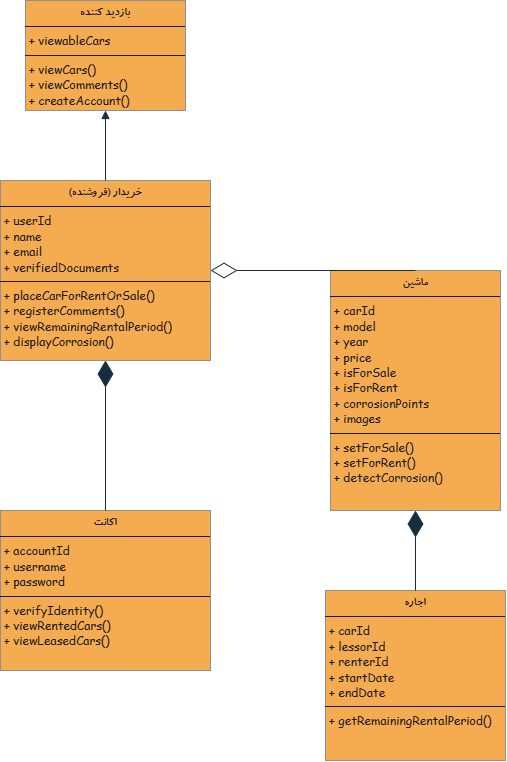

The diagram above was exported from draw.io. Its source (the exported page's mxGraphModel, read from the mxfile embedded in the PNG):
<mxGraphModel dx="2049" dy="1054" grid="1" gridSize="10" guides="1" tooltips="1" connect="1" arrows="1" fold="1" page="1" pageScale="1" pageWidth="850" pageHeight="1100" math="0" shadow="0">
  <root>
    <mxCell id="0" />
    <mxCell id="1" parent="0" />
    <mxCell id="myxiOlxtA_Yie6UEJxvB-1" value="&lt;p style=&quot;margin:0px;margin-top:4px;text-align:center;&quot;&gt;&lt;b&gt;&lt;font face=&quot;B Koodak&quot;&gt;بازدید کننده&lt;/font&gt;&lt;/b&gt;&lt;/p&gt;&lt;hr size=&quot;1&quot; style=&quot;border-style:solid;&quot;&gt;&lt;p style=&quot;margin:0px;margin-left:4px;&quot;&gt;&lt;font face=&quot;Comic Sans MS&quot;&gt;+ viewableCars&lt;/font&gt;&lt;/p&gt;&lt;hr size=&quot;1&quot; style=&quot;border-style:solid;&quot;&gt;&lt;p style=&quot;margin:0px;margin-left:4px;&quot;&gt;&lt;font face=&quot;Comic Sans MS&quot;&gt;+ viewCars()&lt;/font&gt;&lt;/p&gt;&lt;p style=&quot;margin:0px;margin-left:4px;&quot;&gt;&lt;font face=&quot;Comic Sans MS&quot;&gt;+ viewComments()&lt;/font&gt;&lt;/p&gt;&lt;p style=&quot;margin:0px;margin-left:4px;&quot;&gt;&lt;font face=&quot;Comic Sans MS&quot;&gt;+ createAccount()&lt;/font&gt;&lt;/p&gt;" style="verticalAlign=top;align=left;overflow=fill;html=1;whiteSpace=wrap;labelBackgroundColor=none;fillColor=#F5AB50;strokeColor=#909090;fontColor=#1A1A1A;" parent="1" vertex="1">
      <mxGeometry x="345" y="70" width="160" height="110" as="geometry" />
    </mxCell>
    <mxCell id="myxiOlxtA_Yie6UEJxvB-2" value="&lt;p style=&quot;margin:0px;margin-top:4px;text-align:center;&quot;&gt;&lt;b&gt;&lt;font face=&quot;B Koodak&quot;&gt;خریدار (فروشنده)&lt;/font&gt;&lt;/b&gt;&lt;/p&gt;&lt;hr size=&quot;1&quot; style=&quot;border-style:solid;&quot;&gt;&lt;p style=&quot;margin: 0px 0px 0px 4px;&quot;&gt;&lt;font face=&quot;Comic Sans MS&quot;&gt;+ userId&lt;/font&gt;&lt;/p&gt;&lt;p style=&quot;margin: 0px 0px 0px 4px;&quot;&gt;&lt;font face=&quot;Comic Sans MS&quot;&gt;+&amp;nbsp;name&lt;/font&gt;&lt;/p&gt;&lt;p style=&quot;margin: 0px 0px 0px 4px;&quot;&gt;&lt;font face=&quot;Comic Sans MS&quot;&gt;+&amp;nbsp;email&lt;/font&gt;&lt;/p&gt;&lt;p style=&quot;margin: 0px 0px 0px 4px;&quot;&gt;&lt;font face=&quot;Comic Sans MS&quot;&gt;+&amp;nbsp;verifiedDocuments&lt;/font&gt;&lt;/p&gt;&lt;hr size=&quot;1&quot; style=&quot;border-style:solid;&quot;&gt;&lt;p style=&quot;margin:0px;margin-left:4px;&quot;&gt;&lt;span style=&quot;background-color: initial;&quot;&gt;&lt;font face=&quot;Comic Sans MS&quot;&gt;+ placeCarForRentOrSale()&lt;/font&gt;&lt;/span&gt;&lt;/p&gt;&lt;p style=&quot;margin:0px;margin-left:4px;&quot;&gt;&lt;font face=&quot;Comic Sans MS&quot;&gt;+ registerComments()&lt;span style=&quot;background-color: initial;&quot;&gt;&lt;/span&gt;&lt;/font&gt;&lt;/p&gt;&lt;p style=&quot;margin: 0px 0px 0px 4px;&quot;&gt;&lt;font face=&quot;Comic Sans MS&quot;&gt;+ viewRemainingRentalPeriod()&lt;/font&gt;&lt;/p&gt;&lt;p style=&quot;margin: 0px 0px 0px 4px;&quot;&gt;&lt;font face=&quot;Comic Sans MS&quot;&gt;+ displayCorrosion()&lt;/font&gt;&lt;/p&gt;" style="verticalAlign=top;align=left;overflow=fill;html=1;whiteSpace=wrap;labelBackgroundColor=none;fillColor=#F5AB50;strokeColor=#909090;fontColor=#1A1A1A;" parent="1" vertex="1">
      <mxGeometry x="320" y="250" width="210" height="180" as="geometry" />
    </mxCell>
    <mxCell id="myxiOlxtA_Yie6UEJxvB-3" value="&lt;p style=&quot;margin:0px;margin-top:4px;text-align:center;&quot;&gt;&lt;b&gt;&lt;font face=&quot;B Koodak&quot;&gt;ماشین&lt;/font&gt;&lt;/b&gt;&lt;/p&gt;&lt;hr size=&quot;1&quot; style=&quot;border-style:solid;&quot;&gt;&lt;p style=&quot;margin:0px;margin-left:4px;&quot;&gt;&lt;font face=&quot;Comic Sans MS&quot;&gt;+ carId&lt;/font&gt;&lt;/p&gt;&lt;p style=&quot;margin:0px;margin-left:4px;&quot;&gt;&lt;font face=&quot;Comic Sans MS&quot;&gt;+&amp;nbsp;model&lt;/font&gt;&lt;/p&gt;&lt;p style=&quot;margin:0px;margin-left:4px;&quot;&gt;&lt;font face=&quot;Comic Sans MS&quot;&gt;+&amp;nbsp;year&lt;/font&gt;&lt;/p&gt;&lt;p style=&quot;margin:0px;margin-left:4px;&quot;&gt;&lt;font face=&quot;Comic Sans MS&quot;&gt;+ price&lt;/font&gt;&lt;/p&gt;&lt;p style=&quot;margin:0px;margin-left:4px;&quot;&gt;&lt;font face=&quot;Comic Sans MS&quot;&gt;+&amp;nbsp;isForSale&lt;/font&gt;&lt;/p&gt;&lt;p style=&quot;margin:0px;margin-left:4px;&quot;&gt;&lt;font face=&quot;Comic Sans MS&quot;&gt;+&amp;nbsp;isForRent&lt;/font&gt;&lt;/p&gt;&lt;p style=&quot;margin:0px;margin-left:4px;&quot;&gt;&lt;font face=&quot;Comic Sans MS&quot;&gt;+&amp;nbsp;corrosionPoints&lt;/font&gt;&lt;/p&gt;&lt;p style=&quot;margin:0px;margin-left:4px;&quot;&gt;&lt;font face=&quot;Comic Sans MS&quot;&gt;+ images&lt;/font&gt;&lt;/p&gt;&lt;hr size=&quot;1&quot; style=&quot;border-style:solid;&quot;&gt;&lt;p style=&quot;margin:0px;margin-left:4px;&quot;&gt;&lt;font face=&quot;Comic Sans MS&quot;&gt;+ setForSale()&lt;/font&gt;&lt;/p&gt;&lt;p style=&quot;margin:0px;margin-left:4px;&quot;&gt;&lt;font face=&quot;Comic Sans MS&quot;&gt;+&amp;nbsp;setForRent()&lt;/font&gt;&lt;/p&gt;&lt;p style=&quot;margin:0px;margin-left:4px;&quot;&gt;&lt;font face=&quot;Comic Sans MS&quot;&gt;+&amp;nbsp;detectCorrosion()&lt;/font&gt;&lt;/p&gt;" style="verticalAlign=top;align=left;overflow=fill;html=1;whiteSpace=wrap;labelBackgroundColor=none;fillColor=#F5AB50;strokeColor=#909090;fontColor=#1A1A1A;" parent="1" vertex="1">
      <mxGeometry x="650" y="340" width="170" height="240" as="geometry" />
    </mxCell>
    <mxCell id="myxiOlxtA_Yie6UEJxvB-4" value="&lt;p style=&quot;margin:0px;margin-top:4px;text-align:center;&quot;&gt;&lt;b&gt;&lt;font face=&quot;B Koodak&quot;&gt;اکانت&lt;/font&gt;&lt;/b&gt;&lt;/p&gt;&lt;hr size=&quot;1&quot; style=&quot;border-style:solid;&quot;&gt;&lt;p style=&quot;margin:0px;margin-left:4px;&quot;&gt;&lt;span style=&quot;background-color: initial;&quot;&gt;&lt;font face=&quot;Comic Sans MS&quot;&gt;+ accountId&lt;/font&gt;&lt;/span&gt;&lt;/p&gt;&lt;p style=&quot;margin:0px;margin-left:4px;&quot;&gt;&lt;font face=&quot;Comic Sans MS&quot;&gt;&lt;span style=&quot;background-color: initial;&quot;&gt;+&amp;nbsp;&lt;/span&gt;&lt;span style=&quot;background-color: initial;&quot;&gt;username&lt;/span&gt;&lt;/font&gt;&lt;/p&gt;&lt;p style=&quot;margin:0px;margin-left:4px;&quot;&gt;&lt;font face=&quot;Comic Sans MS&quot;&gt;&lt;span style=&quot;background-color: initial;&quot;&gt;+&amp;nbsp;&lt;/span&gt;&lt;span style=&quot;background-color: initial;&quot;&gt;password&lt;/span&gt;&lt;/font&gt;&lt;/p&gt;&lt;hr size=&quot;1&quot; style=&quot;border-style:solid;&quot;&gt;&lt;p style=&quot;margin:0px;margin-left:4px;&quot;&gt;&lt;font face=&quot;Comic Sans MS&quot;&gt;+&amp;nbsp;verifyIdentity()&lt;/font&gt;&lt;/p&gt;&lt;p style=&quot;margin:0px;margin-left:4px;&quot;&gt;&lt;font face=&quot;Comic Sans MS&quot;&gt;+&amp;nbsp;&lt;span style=&quot;background-color: initial;&quot;&gt;viewRentedCars()&lt;/span&gt;&lt;/font&gt;&lt;/p&gt;&lt;p style=&quot;margin:0px;margin-left:4px;&quot;&gt;&lt;font face=&quot;Comic Sans MS&quot;&gt;&lt;span style=&quot;background-color: initial;&quot;&gt;+&amp;nbsp;&lt;/span&gt;&lt;span style=&quot;background-color: initial;&quot;&gt;viewLeasedCars()&lt;/span&gt;&lt;/font&gt;&lt;/p&gt;" style="verticalAlign=top;align=left;overflow=fill;html=1;whiteSpace=wrap;labelBackgroundColor=none;fillColor=#F5AB50;strokeColor=#909090;fontColor=#1A1A1A;" parent="1" vertex="1">
      <mxGeometry x="320" y="580" width="210" height="160" as="geometry" />
    </mxCell>
    <mxCell id="myxiOlxtA_Yie6UEJxvB-6" value="&lt;p style=&quot;margin:0px;margin-top:4px;text-align:center;&quot;&gt;&lt;b&gt;&lt;font face=&quot;B Koodak&quot;&gt;اجاره&lt;/font&gt;&lt;/b&gt;&lt;/p&gt;&lt;hr size=&quot;1&quot; style=&quot;border-style:solid;&quot;&gt;&lt;p style=&quot;margin:0px;margin-left:4px;&quot;&gt;&lt;font face=&quot;Comic Sans MS&quot;&gt;+&amp;nbsp;carId&lt;/font&gt;&lt;/p&gt;&lt;p style=&quot;margin:0px;margin-left:4px;&quot;&gt;&lt;font face=&quot;Comic Sans MS&quot;&gt;+ lessorId&lt;/font&gt;&lt;/p&gt;&lt;p style=&quot;margin:0px;margin-left:4px;&quot;&gt;&lt;font face=&quot;Comic Sans MS&quot;&gt;+ renterId&lt;/font&gt;&lt;/p&gt;&lt;p style=&quot;margin:0px;margin-left:4px;&quot;&gt;&lt;font face=&quot;Comic Sans MS&quot;&gt;+&amp;nbsp;startDate&lt;/font&gt;&lt;/p&gt;&lt;p style=&quot;margin:0px;margin-left:4px;&quot;&gt;&lt;font face=&quot;Comic Sans MS&quot;&gt;+ endDate&lt;/font&gt;&lt;/p&gt;&lt;hr size=&quot;1&quot; style=&quot;border-style:solid;&quot;&gt;&lt;p style=&quot;margin:0px;margin-left:4px;&quot;&gt;&lt;font face=&quot;Comic Sans MS&quot;&gt;+&amp;nbsp;getRemainingRentalPeriod()&lt;/font&gt;&lt;/p&gt;" style="verticalAlign=top;align=left;overflow=fill;html=1;whiteSpace=wrap;labelBackgroundColor=none;fillColor=#F5AB50;strokeColor=#909090;fontColor=#1A1A1A;" parent="1" vertex="1">
      <mxGeometry x="645" y="660" width="180" height="170" as="geometry" />
    </mxCell>
    <mxCell id="myxiOlxtA_Yie6UEJxvB-7" value="" style="html=1;verticalAlign=bottom;endArrow=block;curved=0;rounded=0;exitX=0.5;exitY=0;exitDx=0;exitDy=0;entryX=0.5;entryY=1;entryDx=0;entryDy=0;labelBackgroundColor=none;strokeColor=#182E3E;fontColor=default;" parent="1" source="myxiOlxtA_Yie6UEJxvB-2" target="myxiOlxtA_Yie6UEJxvB-1" edge="1">
      <mxGeometry width="80" relative="1" as="geometry">
        <mxPoint x="380" y="290" as="sourcePoint" />
        <mxPoint x="460" y="290" as="targetPoint" />
      </mxGeometry>
    </mxCell>
    <mxCell id="myxiOlxtA_Yie6UEJxvB-9" value="" style="endArrow=diamondThin;endFill=1;endSize=24;html=1;rounded=0;exitX=0.5;exitY=0;exitDx=0;exitDy=0;entryX=0.5;entryY=1;entryDx=0;entryDy=0;labelBackgroundColor=none;strokeColor=#182E3E;fontColor=default;" parent="1" source="myxiOlxtA_Yie6UEJxvB-4" target="myxiOlxtA_Yie6UEJxvB-2" edge="1">
      <mxGeometry width="160" relative="1" as="geometry">
        <mxPoint x="340" y="350" as="sourcePoint" />
        <mxPoint x="500" y="350" as="targetPoint" />
      </mxGeometry>
    </mxCell>
    <mxCell id="myxiOlxtA_Yie6UEJxvB-10" value="" style="endArrow=diamondThin;endFill=0;endSize=24;html=1;rounded=0;exitX=0.5;exitY=0;exitDx=0;exitDy=0;entryX=1;entryY=0.5;entryDx=0;entryDy=0;labelBackgroundColor=none;strokeColor=#182E3E;fontColor=default;" parent="1" source="myxiOlxtA_Yie6UEJxvB-3" target="myxiOlxtA_Yie6UEJxvB-2" edge="1">
      <mxGeometry width="160" relative="1" as="geometry">
        <mxPoint x="340" y="350" as="sourcePoint" />
        <mxPoint x="500" y="350" as="targetPoint" />
      </mxGeometry>
    </mxCell>
    <mxCell id="myxiOlxtA_Yie6UEJxvB-11" value="" style="endArrow=diamondThin;endFill=1;endSize=24;html=1;rounded=0;entryX=0.5;entryY=1;entryDx=0;entryDy=0;exitX=0.5;exitY=0;exitDx=0;exitDy=0;labelBackgroundColor=none;strokeColor=#182E3E;fontColor=default;" parent="1" source="myxiOlxtA_Yie6UEJxvB-6" target="myxiOlxtA_Yie6UEJxvB-3" edge="1">
      <mxGeometry width="160" relative="1" as="geometry">
        <mxPoint x="350" y="640" as="sourcePoint" />
        <mxPoint x="510" y="640" as="targetPoint" />
      </mxGeometry>
    </mxCell>
  </root>
</mxGraphModel>